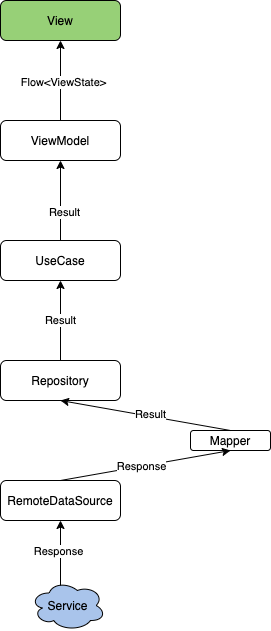

The diagram above was exported from draw.io. Its source (the exported page's mxGraphModel, read from the mxfile embedded in the PNG):
<mxGraphModel dx="2066" dy="1079" grid="1" gridSize="10" guides="1" tooltips="1" connect="1" arrows="1" fold="1" page="1" pageScale="1" pageWidth="827" pageHeight="1169" math="0" shadow="0">
  <root>
    <mxCell id="0" />
    <mxCell id="1" parent="0" />
    <mxCell id="2" value="RemoteDataSource" style="rounded=1;whiteSpace=wrap;html=1;" vertex="1" parent="1">
      <mxGeometry x="320" y="520" width="120" height="40" as="geometry" />
    </mxCell>
    <mxCell id="3" value="Service" style="ellipse;shape=cloud;whiteSpace=wrap;html=1;fillColor=#A9C4EB;" vertex="1" parent="1">
      <mxGeometry x="350" y="620" width="75" height="50" as="geometry" />
    </mxCell>
    <mxCell id="4" value="Repository" style="rounded=1;whiteSpace=wrap;html=1;" vertex="1" parent="1">
      <mxGeometry x="320" y="400" width="120" height="40" as="geometry" />
    </mxCell>
    <mxCell id="5" value="UseCase" style="rounded=1;whiteSpace=wrap;html=1;" vertex="1" parent="1">
      <mxGeometry x="320" y="280" width="120" height="40" as="geometry" />
    </mxCell>
    <mxCell id="6" value="ViewModel" style="rounded=1;whiteSpace=wrap;html=1;" vertex="1" parent="1">
      <mxGeometry x="320" y="160" width="120" height="40" as="geometry" />
    </mxCell>
    <mxCell id="7" value="View" style="rounded=1;whiteSpace=wrap;html=1;fillColor=#97D077;" vertex="1" parent="1">
      <mxGeometry x="320" y="40" width="120" height="40" as="geometry" />
    </mxCell>
    <mxCell id="8" value="" style="endArrow=classic;html=1;entryX=0.5;entryY=1;entryDx=0;entryDy=0;exitX=0.5;exitY=0;exitDx=0;exitDy=0;" edge="1" source="6" target="7" parent="1">
      <mxGeometry width="50" height="50" relative="1" as="geometry">
        <mxPoint x="160" y="210" as="sourcePoint" />
        <mxPoint x="190" y="240" as="targetPoint" />
      </mxGeometry>
    </mxCell>
    <mxCell id="9" value="Flow&amp;lt;ViewState&amp;gt;" style="edgeLabel;html=1;align=center;verticalAlign=middle;resizable=0;points=[];" vertex="1" connectable="0" parent="8">
      <mxGeometry x="-0.025" y="-2" relative="1" as="geometry">
        <mxPoint as="offset" />
      </mxGeometry>
    </mxCell>
    <mxCell id="10" value="" style="endArrow=classic;html=1;entryX=0.5;entryY=1;entryDx=0;entryDy=0;exitX=0.5;exitY=0;exitDx=0;exitDy=0;" edge="1" source="5" target="6" parent="1">
      <mxGeometry width="50" height="50" relative="1" as="geometry">
        <mxPoint x="370" y="250" as="sourcePoint" />
        <mxPoint x="410" y="290" as="targetPoint" />
      </mxGeometry>
    </mxCell>
    <mxCell id="11" value="Result" style="edgeLabel;html=1;align=center;verticalAlign=middle;resizable=0;points=[];" vertex="1" connectable="0" parent="10">
      <mxGeometry x="-0.2857" y="-3" relative="1" as="geometry">
        <mxPoint as="offset" />
      </mxGeometry>
    </mxCell>
    <mxCell id="12" value="Result" style="endArrow=classic;html=1;entryX=0.5;entryY=1;entryDx=0;entryDy=0;exitX=0.5;exitY=0;exitDx=0;exitDy=0;" edge="1" source="4" target="5" parent="1">
      <mxGeometry width="50" height="50" relative="1" as="geometry">
        <mxPoint x="380" y="370" as="sourcePoint" />
        <mxPoint x="570" y="300" as="targetPoint" />
      </mxGeometry>
    </mxCell>
    <mxCell id="13" value="Mapper" style="rounded=1;whiteSpace=wrap;html=1;" vertex="1" parent="1">
      <mxGeometry x="510" y="470" width="80" height="20" as="geometry" />
    </mxCell>
    <mxCell id="14" value="" style="endArrow=classic;html=1;exitX=0.5;exitY=0;exitDx=0;exitDy=0;entryX=0.5;entryY=1;entryDx=0;entryDy=0;" edge="1" source="2" target="13" parent="1">
      <mxGeometry width="50" height="50" relative="1" as="geometry">
        <mxPoint x="450" y="560" as="sourcePoint" />
        <mxPoint x="500" y="510" as="targetPoint" />
      </mxGeometry>
    </mxCell>
    <mxCell id="15" value="Response" style="edgeLabel;html=1;align=center;verticalAlign=middle;resizable=0;points=[];" vertex="1" connectable="0" parent="14">
      <mxGeometry x="-0.0521" relative="1" as="geometry">
        <mxPoint as="offset" />
      </mxGeometry>
    </mxCell>
    <mxCell id="16" value="" style="endArrow=classic;html=1;entryX=0.5;entryY=1;entryDx=0;entryDy=0;exitX=0.5;exitY=0;exitDx=0;exitDy=0;" edge="1" source="13" target="4" parent="1">
      <mxGeometry width="50" height="50" relative="1" as="geometry">
        <mxPoint x="600" y="440" as="sourcePoint" />
        <mxPoint x="650" y="390" as="targetPoint" />
      </mxGeometry>
    </mxCell>
    <mxCell id="17" value="Result" style="edgeLabel;html=1;align=center;verticalAlign=middle;resizable=0;points=[];" vertex="1" connectable="0" parent="16">
      <mxGeometry x="-0.055" y="-2" relative="1" as="geometry">
        <mxPoint as="offset" />
      </mxGeometry>
    </mxCell>
    <mxCell id="18" value="" style="endArrow=classic;html=1;entryX=0.5;entryY=1;entryDx=0;entryDy=0;exitX=0.4;exitY=0.1;exitDx=0;exitDy=0;exitPerimeter=0;" edge="1" source="3" target="2" parent="1">
      <mxGeometry width="50" height="50" relative="1" as="geometry">
        <mxPoint x="140" y="660" as="sourcePoint" />
        <mxPoint x="190" y="610" as="targetPoint" />
      </mxGeometry>
    </mxCell>
    <mxCell id="19" value="Response" style="edgeLabel;html=1;align=center;verticalAlign=middle;resizable=0;points=[];" vertex="1" connectable="0" parent="18">
      <mxGeometry x="0.0769" y="3" relative="1" as="geometry">
        <mxPoint as="offset" />
      </mxGeometry>
    </mxCell>
  </root>
</mxGraphModel>